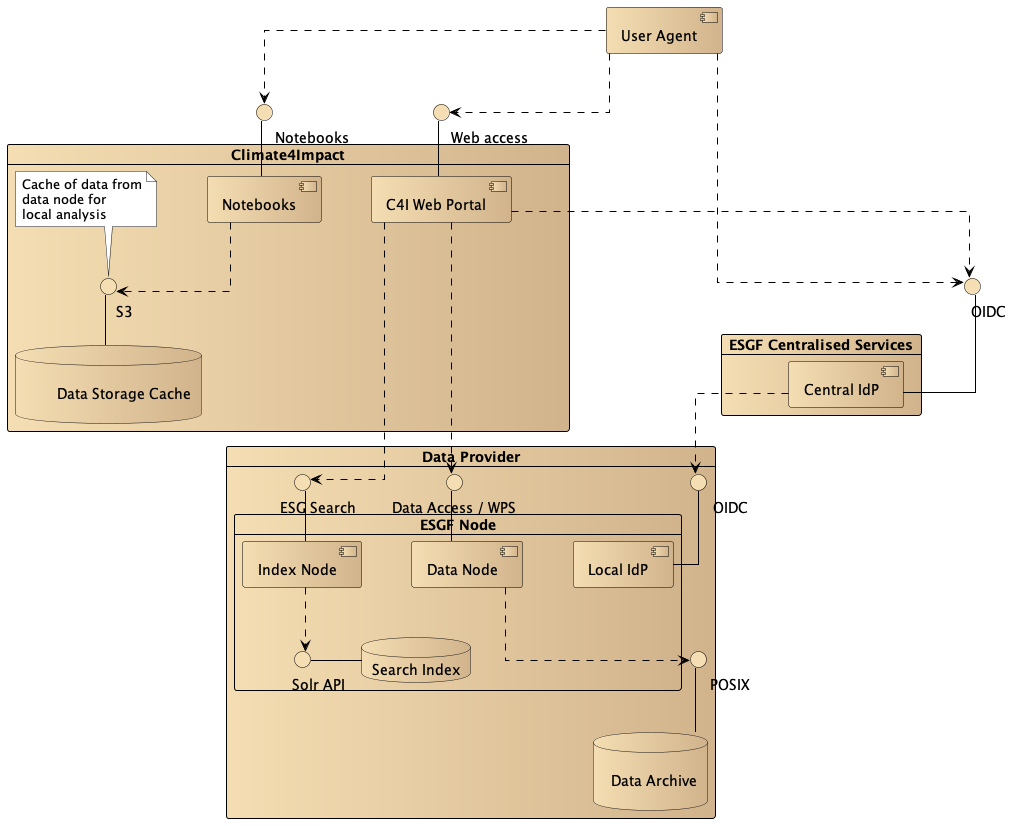

The diagram above was rendered by PlantUML. Its source (embedded in the PNG):
@startuml enesArchitectureDesignPlans

' Set a style similar to Enterprise Architect
skinparam ranksep 50
skinparam nodesep 50
skinparam card {
  BorderColor black
  BackgroundColor wheat|Tan
}
skinparam component {
  BorderColor black
  BackgroundColor wheat|Tan
}

skinparam database {
    BackgroundColor wheat|Tan
}
skinparam interface {
    BorderColor black
    BackgroundColor wheat
}
skinparam note {
    BorderColor black
    BackgroundColor white
}
skinparam ArrowColor black
' This setting alone completely compacts and tidies the diagram!!
skinparam linetype ortho

component "User Agent" as userAgent

card "ESGF Centralised Services" as esgfCentralisedSrvcs {
    component "Central IdP" as esgfCentralIdP
}

interface "\tOIDC" as esgfCentralIdpIface
esgfCentralIdpIface -down- esgfCentralIdP

' Placement setting to ensure interface is displayed directly above
esgfCentralIdpIface -[hidden]- esgfCentralIdP


' Placement - ESGF services above esgfDataProvider
esgfCentralisedSrvcs -[hidden]- esgfDataProvider

card "Data Provider" as esgfDataProvider {   
    database storage [
        
          Data Archive

    ] 

    card "ESGF Node" as cedaArchive {
        component "Data Node" as dataAccessServices
        component "Local IdP" as localIdP
        component "Index Node" as esgfSearchSrvc

        database searchIndex [
            Search Index
        ]

        interface "\tSolr API" as searchIndexIface
        searchIndexIface -right- searchIndex

        esgfSearchSrvc .down.> searchIndexIface
        esgfSearchSrvc -[hidden]- searchIndexIface
    }
    interface "\tESG Search" as esgfSearchSrvcIface
    esgfSearchSrvcIface -down- esgfSearchSrvc

    ' Placement setting to ensure interface is displayed directly below
    esgfSearchSrvc -[hidden]- esgfSearchSrvcIface

    ' CEDA Archive interfaces
    interface "Data Access / WPS" as dataAccessIface
    interface "\t\tOIDC" as localIdPIface
    localIdPIface -- localIdP

    esgfCentralIdP .down.> localIdPIface

    ' Align placement
    esgfCentralIdP -[hidden]- localIdPIface

    ' Storage interfaces
    interface "\t\tPOSIX" as posixIface

    posixIface -down- storage

    ' Alignment
    posixIface -[hidden]- storage
    
    ' Services using POSIX storage interface
    dataAccessServices .down.> posixIface

    dataAccessIface -down- dataAccessServices

    ' Alignment
    dataAccessIface -[hidden]- dataAccessServices

    dataAccessServices -[hidden]- storage
}

card "Climate4Impact" as c4I {
    component "C4I Web Portal" as c4iWebClnt
    component "Notebooks" as jupyter 
    'note left of jupyter : Self-managed /\nper project
    database cacheStorage [

        Data Storage Cache

    ] 
    interface "\tS3" as cacheS3Iface

    note top of cacheS3Iface : Cache of data from\ndata node for\nlocal analysis
    cacheS3Iface -down- cacheStorage
    
    ' Alignment
    cacheS3Iface -[hidden]- cacheStorage

    jupyter .down.> cacheS3Iface
    jupyter -[hidden]- cacheS3Iface
}

' jupyter
interface "\t\t\tNotebooks" as jupyterIface
jupyterIface -down- jupyter

' Positioning
jupyterIface -[hidden]- jupyter

interface "\t\t\tWeb access" as c4iWebClntIface

c4iWebClntIface -down- c4iWebClnt
c4iWebClntIface -[hidden]- c4iWebClnt

userAgent -[hidden]- esgfCentralisedSrvcs
userAgent .down.> jupyterIface
userAgent .down.> c4iWebClntIface
userAgent .down.> esgfCentralIdpIface

c4I -[hidden]- esgfCentralisedSrvcs
c4iWebClnt -[hidden]- esgfCentralisedSrvcs
c4iWebClnt -[hidden]- esgfDataProvider
c4iWebClnt .down.> dataAccessIface
c4iWebClnt -[hidden]- dataAccessIface
c4iWebClnt .down.> esgfSearchSrvcIface
c4iWebClnt -[hidden]- esgfSearchSrvcIface
c4iWebClnt .down.> esgfCentralIdpIface
c4iWebClnt -[hidden]- esgfCentralIdpIface
@enduml